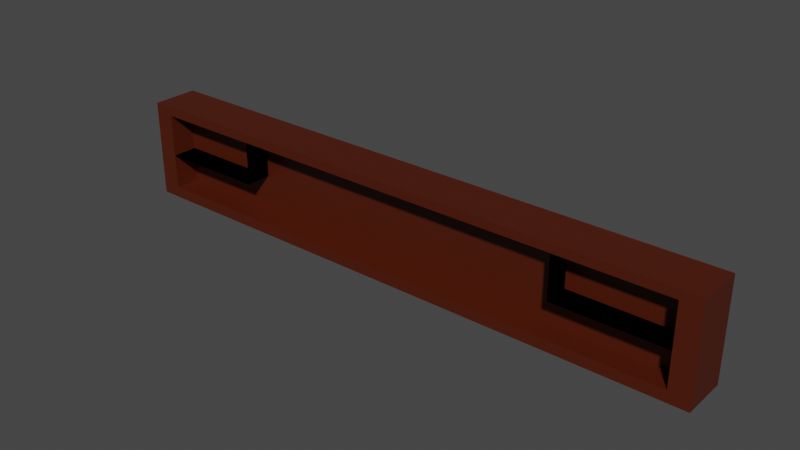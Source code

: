 # Source: desk.blend  (saved by Blender 4.0.36; exported with 4.5.12 LTS)
import bpy
from mathutils import Matrix  # noqa: F401  (used for matrix-valued properties, if any)

bpy.ops.wm.read_factory_settings(use_empty=True)
scene = bpy.context.scene
scene.name = 'Scene'

# ---- collections
col_collection = bpy.data.collections.new('Collection'); scene.collection.children.link(col_collection)

# ---- materials (node trees are filled in below, after node groups)
mat_wood = bpy.data.materials.new('Wood')
mat_wood.alpha_threshold = 0.0
mat_wood.use_transparent_shadow = False
mat_wood.roughness = 0.5
mat_wood.line_color = (0.0, 0.0, 0.0, 1.0)

# ---- material node trees
mat_wood.use_nodes = True; mat_wood.node_tree.nodes.clear()
_N = mat_wood.node_tree.nodes; _L = mat_wood.node_tree.links
n0 = _N.new('ShaderNodeOutputMaterial'); n0.name = 'Material Output'; n0.location = (300, 300)
n1 = _N.new('ShaderNodeBsdfPrincipled'); n1.name = 'Principled BSDF'; n1.location = (10, 300)
n1.distribution = 'GGX'
n1.subsurface_method = 'RANDOM_WALK_SKIN'
n1.inputs[0].default_value = (0.07531, 0.00893, 0.0, 1.0)
n1.inputs[3].default_value = 1.45
n1.inputs[27].default_value = (0.0, 0.0, 0.0, 1.0)
n1.inputs[28].default_value = 1.0
_L.new(n1.outputs[0], n0.inputs[0])
n0.is_active_output = True

# ---- world
world_world = bpy.data.worlds.new('World'); scene.world = world_world
world_world.use_nodes = True; world_world.node_tree.nodes.clear()
_N = world_world.node_tree.nodes; _L = world_world.node_tree.links
n0 = _N.new('ShaderNodeOutputWorld'); n0.name = 'World Output'; n0.location = (300, 300)
n1 = _N.new('ShaderNodeBackground'); n1.name = 'Background'; n1.location = (10, 300)
n1.inputs[0].default_value = (0.05088, 0.05088, 0.05088, 1.0)
_L.new(n1.outputs[0], n0.inputs[0])
n0.is_active_output = True
world_world.color = (0.05088, 0.05088, 0.05088)
world_world.use_sun_shadow = False
world_world.sun_shadow_jitter_overblur = 0.0

# ---- meshes
me_cube = bpy.data.meshes.new('Cube')
me_cube.from_pydata([(-2.371, 0.1071, -0.4368), (-2.371, 0.1071, -1.086), (-2.371, -0.5419, -0.4368), (-2.371, -0.5419, -1.086), (0.0, 0.1071, -0.4368), (0.0, -0.5419, -1.086), (0.0, 0.1071, -1.086), (-4.173, -0.5419, -1.086), (-4.173, -0.5419, -0.4368), (-4.173, 0.1071, -0.4368), (-4.173, 0.1071, -1.086), (-2.371, -0.5419, -0.4368), (-2.371, 0.1071, -0.4368), (-4.173, -0.5419, -0.4368), (-4.173, 0.1071, -0.4368), (0.0, -0.5419, 0.293), (-2.371, -0.5419, 0.293), (-2.371, 0.1071, 0.293), (0.0, 0.1071, 0.293), (-2.371, -0.5419, 0.293), (-2.371, 0.1071, 0.293), (-4.173, -0.5419, 0.293), (-4.173, 0.1071, 0.293), (-4.173, -0.5419, -0.4368), (-2.371, -0.5419, -0.4368), (-4.173, -0.5419, 0.293), (-2.371, -0.5419, 0.293), (-2.604, -0.5419, -1.086), (-2.862, -0.5419, -1.086), (-3.119, -0.5419, -1.086), (-3.377, -0.5419, -1.086), (-3.634, -0.5419, -1.086), (-3.891, -0.5419, -1.086), (-3.891, 0.1071, -1.086), (-3.634, 0.1071, -1.086), (-3.377, 0.1071, -1.086), (-3.119, 0.1071, -1.086), (-2.862, 0.1071, -1.086), (-2.604, 0.1071, -1.086), (-3.891, 0.1071, -0.4368), (-3.634, 0.1071, -0.4368), (-3.377, 0.1071, -0.4368), (-3.119, 0.1071, -0.4368), (-2.862, 0.1071, -0.4368), (-2.604, 0.1071, -0.4368), (-3.891, -0.5419, -0.4368), (-3.634, -0.5419, -0.4368), (-3.377, -0.5419, -0.4368), (-3.119, -0.5419, -0.4368), (-2.862, -0.5419, -0.4368), (-2.604, -0.5419, -0.4368), (-3.891, 0.1071, -0.4368), (-3.634, 0.1071, -0.4368), (-3.377, 0.1071, -0.4368), (-3.119, 0.1071, -0.4368), (-2.862, 0.1071, -0.4368), (-2.604, 0.1071, -0.4368), (-3.891, -0.5419, -0.4368), (-3.634, -0.5419, -0.4368), (-3.377, -0.5419, -0.4368), (-3.119, -0.5419, -0.4368), (-2.862, -0.5419, -0.4368), (-2.604, -0.5419, -0.4368), (-3.891, 0.1071, 0.293), (-3.634, 0.1071, 0.293), (-3.377, 0.1071, 0.293), (-3.119, 0.1071, 0.293), (-2.862, 0.1071, 0.293), (-2.604, 0.1071, 0.293), (-3.891, -0.5419, 0.293), (-3.634, -0.5419, 0.293), (-3.377, -0.5419, 0.293), (-3.119, -0.5419, 0.293), (-2.862, -0.5419, 0.293), (-2.604, -0.5419, 0.293), (-3.891, -0.5419, -0.4368), (-3.634, -0.5419, -0.4368), (-3.377, -0.5419, -0.4368), (-3.119, -0.5419, -0.4368), (-2.862, -0.5419, -0.4368), (-2.604, -0.5419, -0.4368), (-3.891, -0.5419, 0.293), (-3.634, -0.5419, 0.293), (-3.377, -0.5419, 0.293), (-3.119, -0.5419, 0.293), (-2.862, -0.5419, 0.293), (-2.604, -0.5419, 0.293), (-4.173, 0.1071, -0.2714), (-4.173, 0.1071, -0.1255), (-4.173, 0.1071, 0.02051), (-4.173, 0.1071, 0.1665), (-2.371, 0.1071, 0.1665), (-2.371, 0.1071, 0.02051), (-2.371, 0.1071, -0.1255), (-2.371, 0.1071, -0.2714), (-2.371, -0.5419, 0.1665), (-2.371, -0.5419, 0.02051), (-2.371, -0.5419, -0.1255), (-2.371, -0.5419, -0.2714), (-4.173, -0.5419, 0.1665), (-4.173, -0.5419, 0.02051), (-4.173, -0.5419, -0.1255), (-4.173, -0.5419, -0.2714), (-2.371, -0.5419, 0.1665), (-2.371, -0.5419, 0.02051), (-2.371, -0.5419, -0.1255), (-2.371, -0.5419, -0.2714), (-4.173, -0.5419, 0.1665), (-4.173, -0.5419, 0.02051), (-4.173, -0.5419, -0.1255), (-4.173, -0.5419, -0.2714), (-3.891, -0.5419, -0.2714), (-3.891, -0.5419, -0.1255), (-3.891, -0.5419, 0.02051), (-3.891, -0.5419, 0.1665), (0.0, -0.1783, -0.6708), (0.0, -0.1783, -0.541), (-2.371, -0.1783, -0.6708), (-3.634, -0.5419, 0.1665), (-2.371, -0.1783, -0.8006), (-2.371, -0.1783, -0.9304), (-2.862, -0.1783, -0.4368), (-3.377, -0.5419, 0.1665), (-3.119, -0.1783, -0.4368), (-3.377, -0.1783, -0.4368), (-3.634, -0.1783, -0.4368), (-3.119, -0.5419, 0.1665), (-3.891, -0.1783, -0.4368), (-2.371, -0.1783, -0.27), (-2.604, -0.1783, -0.4368), (-2.862, -0.5419, 0.1665), (-2.371, -0.1783, -0.541), (-2.371, -0.1783, -0.4368), (0.0, -0.1783, -0.4368), (-2.604, -0.5419, 0.1665), (-2.604, 0.1071, -0.2714), (-2.604, 0.1071, -0.1255), (-2.604, 0.1071, 0.02051), (-2.604, 0.1071, 0.1665), (-2.862, 0.1071, -0.2714), (-2.862, 0.1071, -0.1255), (-2.862, 0.1071, 0.02051), (-2.862, 0.1071, 0.1665), (-3.119, 0.1071, -0.2714), (-3.119, 0.1071, -0.1255), (-3.119, 0.1071, 0.02051), (-3.119, 0.1071, 0.1665), (-3.377, 0.1071, -0.2714), (-3.377, 0.1071, -0.1255), (-3.377, 0.1071, 0.02051), (-3.377, 0.1071, 0.1665), (-3.634, 0.1071, -0.2714), (-3.634, 0.1071, -0.1255), (-3.634, 0.1071, 0.02051), (-3.634, 0.1071, 0.1665), (-3.891, 0.1071, -0.2714), (-3.891, 0.1071, -0.1255), (-3.891, 0.1071, 0.02051), (-3.891, 0.1071, 0.1665), (-2.371, -0.5419, -0.9304), (-2.371, 0.1071, -0.541), (-2.371, 0.1071, -0.6708), (-2.371, 0.1071, -0.8006), (-2.371, 0.1071, -0.9304), (0.0, 0.1071, -0.541), (0.0, 0.1071, -0.6708), (0.0, 0.1071, -0.8006), (0.0, 0.1071, -0.9304), (0.0, -0.5419, -0.9304), (-4.173, -0.5419, -0.9304), (-4.173, -0.5419, -0.8006), (-4.173, -0.5419, -0.6708), (-4.173, -0.5419, -0.541), (-4.173, 0.1071, -0.541), (-4.173, 0.1071, -0.6708), (-4.173, 0.1071, -0.8006), (-4.173, 0.1071, -0.9304), (-2.604, -0.5419, -0.9304), (-2.862, -0.5419, -0.9304), (-3.119, -0.5419, -0.9304), (-3.377, -0.5419, -0.9304), (-3.634, -0.5419, -0.9304), (-3.891, -0.5419, -0.541), (-3.891, -0.5419, -0.6708), (-3.891, -0.5419, -0.8006), (-3.891, -0.5419, -0.9304), (-2.604, 0.1071, -0.9304), (-2.604, 0.1071, -0.8006), (-2.604, 0.1071, -0.6708), (-2.604, 0.1071, -0.541), (-2.862, 0.1071, -0.9304), (-2.862, 0.1071, -0.8006), (-2.862, 0.1071, -0.6708), (-2.862, 0.1071, -0.541), (-3.119, 0.1071, -0.9304), (-3.119, 0.1071, -0.8006), (-3.119, 0.1071, -0.6708), (-3.119, 0.1071, -0.541), (-3.377, 0.1071, -0.9304), (-3.377, 0.1071, -0.8006), (-3.377, 0.1071, -0.6708), (-3.377, 0.1071, -0.541), (-3.634, 0.1071, -0.9304), (-3.634, 0.1071, -0.8006), (-3.634, 0.1071, -0.6708), (-3.634, 0.1071, -0.541), (-3.891, 0.1071, -0.9304), (-3.891, 0.1071, -0.8006), (-3.891, 0.1071, -0.6708), (-3.891, 0.1071, -0.541), (-2.371, 0.1071, -0.27), (-2.371, 0.1071, -0.124), (-2.371, 0.1071, 0.02193), (-2.371, 0.1071, 0.1679), (0.0, -0.5419, 0.1679), (-2.371, -0.5419, 0.1679), (-2.371, -0.5419, 0.02193), (-2.371, -0.5419, -0.124), (-2.371, -0.5419, -0.27), (0.0, 0.1071, 0.1679), (0.0, 0.1071, 0.02193), (0.0, 0.1071, -0.124), (0.0, 0.1071, -0.27), (-2.604, -0.5419, -0.4368), (-2.371, -0.5419, -0.4368), (-2.371, -0.5419, -0.2714), (-3.891, -0.5419, -0.4368), (-3.634, -0.5419, -0.4368), (-3.377, -0.5419, -0.4368), (-3.119, -0.5419, -0.4368), (-2.862, -0.5419, -0.4368), (-2.371, -0.5419, 0.1665), (-2.371, -0.5419, 0.02051), (-2.371, -0.5419, -0.1255), (-3.891, -0.5419, -0.2714), (-3.891, -0.5419, -0.1255), (-3.891, -0.5419, 0.02051), (-3.891, -0.5419, 0.1665), (-3.634, -0.5419, 0.1665), (-3.377, -0.5419, 0.1665), (-3.119, -0.5419, 0.1665), (-2.862, -0.5419, 0.1665), (-2.604, -0.5419, 0.1665), (0.0, -0.1783, -0.8006), (0.0, -0.1783, -0.9304), (-2.604, -0.1783, -0.541), (-2.604, -0.1783, -0.6708), (-2.604, -0.1783, -0.8006), (-2.604, -0.1783, -0.9304), (-2.862, -0.1783, -0.541), (-2.862, -0.1783, -0.6708), (-2.862, -0.1783, -0.8006), (-2.862, -0.1783, -0.9304), (-3.119, -0.1783, -0.541), (-3.119, -0.1783, -0.6708), (-3.119, -0.1783, -0.8006), (-3.119, -0.1783, -0.9304), (-3.377, -0.1783, -0.541), (-3.377, -0.1783, -0.6708), (-3.377, -0.1783, -0.8006), (-3.377, -0.1783, -0.9304), (-3.634, -0.1783, -0.541), (-3.634, -0.1783, -0.6708), (-3.634, -0.1783, -0.8006), (-3.634, -0.1783, -0.9304), (-3.891, -0.1783, -0.541), (-3.891, -0.1783, -0.6708), (-3.891, -0.1783, -0.8006), (-3.891, -0.1783, -0.9304), (0.0, -0.1783, -0.27), (0.0, -0.1783, -0.124), (0.0, -0.1783, 0.02193), (0.0, -0.1783, 0.1679), (-2.371, -0.1783, 0.1679), (-2.371, -0.1783, 0.02193), (-2.371, -0.1783, -0.124), (-2.604, -0.1783, -0.4368), (-2.371, -0.1783, -0.4368), (-2.371, -0.1783, -0.2714), (-3.891, -0.1783, -0.4368), (-3.634, -0.1783, -0.4368), (-3.377, -0.1783, -0.4368), (-3.119, -0.1783, -0.4368), (-2.862, -0.1783, -0.4368), (-2.371, -0.1783, 0.1665), (-2.371, -0.1783, 0.02051), (-2.371, -0.1783, -0.1255), (-3.891, -0.1783, -0.2714), (-3.891, -0.1783, -0.1255), (-3.891, -0.1783, 0.02051), (-3.891, -0.1783, 0.1665), (-3.634, -0.1783, -0.2714), (-3.634, -0.1783, -0.1255), (-3.634, -0.1783, 0.02051), (-3.634, -0.1783, 0.1665), (-3.377, -0.1783, -0.2714), (-3.377, -0.1783, -0.1255), (-3.377, -0.1783, 0.02051), (-3.377, -0.1783, 0.1665), (-3.119, -0.1783, -0.2714), (-3.119, -0.1783, -0.1255), (-3.119, -0.1783, 0.02051), (-3.119, -0.1783, 0.1665), (-2.862, -0.1783, -0.2714), (-2.862, -0.1783, -0.1255), (-2.862, -0.1783, 0.02051), (-2.862, -0.1783, 0.1665), (-2.604, -0.1783, -0.2714), (-2.604, -0.1783, -0.1255), (-2.604, -0.1783, 0.02051), (-2.604, -0.1783, 0.1665)], [], [(33, 32, 7, 10), (215, 214, 15, 16), (160, 0, 4, 164), (1, 6, 5, 3), (172, 8, 9, 173), (206, 33, 10, 176), (39, 9, 14, 51), (182, 45, 8, 172), (158, 90, 22, 63), (9, 8, 13, 14), (50, 2, 11, 62), (2, 0, 12, 11), (18, 17, 16, 15), (69, 63, 22, 21), (95, 91, 20, 19), (95, 19, 26, 103), (90, 99, 21, 22), (219, 213, 17, 18), (213, 215, 16, 17), (134, 103, 26, 86), (62, 11, 24, 80), (102, 13, 23, 110), (69, 21, 25, 81), (19, 74, 86, 26), (74, 73, 85, 86), (73, 72, 84, 85), (72, 71, 83, 84), (71, 70, 82, 83), (70, 69, 81, 82), (13, 57, 75, 23), (57, 58, 76, 75), (58, 59, 77, 76), (59, 60, 78, 77), (60, 61, 79, 78), (61, 62, 80, 79), (107, 114, 81, 25), (114, 118, 82, 81), (118, 122, 83, 82), (122, 126, 84, 83), (126, 130, 85, 84), (130, 134, 86, 85), (19, 20, 68, 74), (74, 68, 67, 73), (73, 67, 66, 72), (72, 66, 65, 71), (71, 65, 64, 70), (70, 64, 63, 69), (8, 45, 57, 13), (45, 46, 58, 57), (46, 47, 59, 58), (47, 48, 60, 59), (48, 49, 61, 60), (49, 50, 62, 61), (91, 138, 68, 20), (138, 142, 67, 68), (142, 146, 66, 67), (146, 150, 65, 66), (150, 154, 64, 65), (154, 158, 63, 64), (0, 44, 56, 12), (44, 43, 55, 56), (43, 42, 54, 55), (42, 41, 53, 54), (41, 40, 52, 53), (40, 39, 51, 52), (163, 1, 38, 186), (186, 38, 37, 190), (190, 37, 36, 194), (194, 36, 35, 198), (198, 35, 34, 202), (202, 34, 33, 206), (1, 3, 27, 38), (38, 27, 28, 37), (37, 28, 29, 36), (36, 29, 30, 35), (35, 30, 31, 34), (34, 31, 32, 33), (52, 51, 155, 151), (151, 155, 156, 152), (152, 156, 157, 153), (153, 157, 158, 154), (53, 52, 151, 147), (147, 151, 152, 148), (148, 152, 153, 149), (149, 153, 154, 150), (54, 53, 147, 143), (143, 147, 148, 144), (144, 148, 149, 145), (145, 149, 150, 146), (55, 54, 143, 139), (139, 143, 144, 140), (140, 144, 145, 141), (141, 145, 146, 142), (56, 55, 139, 135), (135, 139, 140, 136), (136, 140, 141, 137), (137, 141, 142, 138), (12, 56, 135, 94), (94, 135, 136, 93), (93, 136, 137, 92), (92, 137, 138, 91), (249, 121, 123, 253), (245, 129, 121, 249), (131, 132, 129, 245), (116, 133, 132, 131), (122, 118, 238, 239), (24, 106, 225, 224), (79, 80, 223, 230), (130, 126, 240, 241), (78, 79, 230, 229), (80, 24, 224, 223), (77, 78, 229, 228), (114, 113, 236, 237), (106, 105, 233, 225), (76, 77, 228, 227), (118, 114, 237, 238), (113, 112, 235, 236), (126, 122, 239, 240), (105, 104, 232, 233), (75, 76, 227, 226), (112, 111, 234, 235), (23, 75, 111, 110), (110, 111, 112, 109), (109, 112, 113, 108), (108, 113, 114, 107), (21, 99, 107, 25), (99, 100, 108, 107), (100, 101, 109, 108), (101, 102, 110, 109), (134, 130, 241, 242), (104, 103, 231, 232), (111, 75, 226, 234), (103, 134, 242, 231), (14, 13, 102, 87), (87, 102, 101, 88), (88, 101, 100, 89), (89, 100, 99, 90), (11, 98, 106, 24), (98, 97, 105, 106), (97, 96, 104, 105), (96, 95, 103, 104), (11, 12, 94, 98), (98, 94, 93, 97), (97, 93, 92, 96), (96, 92, 91, 95), (51, 14, 87, 155), (155, 87, 88, 156), (156, 88, 89, 157), (157, 89, 90, 158), (40, 205, 209, 39), (205, 204, 208, 209), (204, 203, 207, 208), (203, 202, 206, 207), (41, 201, 205, 40), (201, 200, 204, 205), (200, 199, 203, 204), (199, 198, 202, 203), (42, 197, 201, 41), (197, 196, 200, 201), (196, 195, 199, 200), (195, 194, 198, 199), (43, 193, 197, 42), (193, 192, 196, 197), (192, 191, 195, 196), (191, 190, 194, 195), (44, 189, 193, 43), (189, 188, 192, 193), (188, 187, 191, 192), (187, 186, 190, 191), (0, 160, 189, 44), (160, 161, 188, 189), (161, 162, 187, 188), (162, 163, 186, 187), (31, 181, 185, 32), (30, 180, 181, 31), (29, 179, 180, 30), (167, 166, 165, 164, 4, 222, 221, 220, 219, 18, 15, 214, 272, 271, 270, 269, 133, 116, 115, 243, 244, 168, 5, 6), (226, 227, 280, 279), (177, 159, 120, 248), (28, 178, 179, 29), (224, 225, 278, 277), (241, 240, 302, 306), (223, 224, 277, 276), (27, 177, 178, 28), (184, 185, 268, 267), (237, 236, 289, 290), (238, 237, 290, 294), (3, 159, 177, 27), (181, 180, 260, 264), (214, 215, 273, 272), (183, 184, 267, 266), (32, 185, 169, 7), (185, 184, 170, 169), (184, 183, 171, 170), (183, 182, 172, 171), (39, 209, 173, 9), (209, 208, 174, 173), (208, 207, 175, 174), (207, 206, 176, 175), (7, 169, 176, 10), (169, 170, 175, 176), (170, 171, 174, 175), (171, 172, 173, 174), (1, 163, 167, 6), (163, 162, 166, 167), (162, 161, 165, 166), (161, 160, 164, 165), (5, 168, 159, 3), (236, 235, 288, 289), (218, 2, 132, 128), (182, 183, 266, 265), (0, 2, 218, 210), (210, 218, 217, 211), (211, 217, 216, 212), (212, 216, 215, 213), (4, 0, 210, 222), (222, 210, 211, 221), (221, 211, 212, 220), (220, 212, 213, 219), (178, 177, 248, 252), (235, 234, 287, 288), (242, 241, 306, 310), (45, 182, 265, 127), (234, 226, 279, 287), (217, 218, 128, 275), (225, 233, 286, 278), (216, 217, 275, 274), (239, 238, 294, 298), (185, 181, 264, 268), (159, 168, 244, 120), (233, 232, 285, 286), (215, 216, 274, 273), (179, 178, 252, 256), (232, 231, 284, 285), (50, 49, 121, 129), (230, 223, 276, 283), (49, 48, 123, 121), (2, 50, 129, 132), (229, 230, 283, 282), (240, 239, 298, 302), (48, 47, 124, 123), (228, 229, 282, 281), (47, 46, 125, 124), (231, 242, 310, 284), (180, 179, 256, 260), (227, 228, 281, 280), (46, 45, 127, 125), (253, 123, 124, 257), (257, 124, 125, 261), (261, 125, 127, 265), (264, 263, 267, 268), (263, 262, 266, 267), (262, 261, 265, 266), (260, 259, 263, 264), (259, 258, 262, 263), (258, 257, 261, 262), (256, 255, 259, 260), (255, 254, 258, 259), (254, 253, 257, 258), (252, 251, 255, 256), (251, 250, 254, 255), (250, 249, 253, 254), (248, 247, 251, 252), (247, 246, 250, 251), (246, 245, 249, 250), (120, 119, 247, 248), (119, 117, 246, 247), (117, 131, 245, 246), (244, 243, 119, 120), (243, 115, 117, 119), (115, 116, 131, 117), (132, 133, 269, 128), (128, 269, 270, 275), (275, 270, 271, 274), (274, 271, 272, 273), (283, 276, 307, 303), (303, 307, 308, 304), (304, 308, 309, 305), (305, 309, 310, 306), (282, 283, 303, 299), (299, 303, 304, 300), (300, 304, 305, 301), (301, 305, 306, 302), (281, 282, 299, 295), (295, 299, 300, 296), (296, 300, 301, 297), (297, 301, 302, 298), (280, 281, 295, 291), (291, 295, 296, 292), (292, 296, 297, 293), (293, 297, 298, 294), (279, 280, 291, 287), (287, 291, 292, 288), (288, 292, 293, 289), (289, 293, 294, 290), (276, 277, 278, 307), (307, 278, 286, 308), (308, 286, 285, 309), (309, 285, 284, 310)])
_uv = me_cube.uv_layers.new(name='UVMap')
_uv.uv.foreach_set('vector', [0.375, 0.5, 0.375, 0.75, 0.375, 0.75, 0.375, 0.5, 0.625, 0.5, 0.625, 0.375, 0.625, 0.375, 0.625, 0.5, 0.5849, 0.75, 0.625, 0.75, 0.625, 0.875, 0.5849, 0.875, 0.375, 0.5, 0.5, 0.5, 0.5, 0.75, 0.375, 0.75, 0.5849, 0.0, 0.625, 0.0, 0.625, 0.25, 0.5849, 0.25, 0.4349, 0.75, 0.375, 0.75, 0.375, 0.75, 0.4349, 0.75, 0.625, 0.75, 0.625, 0.75, 0.625, 0.75, 0.625, 0.75, 0.5849, 0.5, 0.625, 0.5, 0.625, 0.5, 0.5849, 0.5, 0.625, 0.75, 0.625, 0.75, 0.625, 0.75, 0.625, 0.75, 0.625, 0.25, 0.625, 0.0, 0.625, 0.0, 0.625, 0.25, 0.625, 0.5, 0.625, 0.5, 0.625, 0.5, 0.625, 0.5, 0.875, 0.75, 0.875, 0.5, 0.875, 0.5, 0.875, 0.75, 0.75, 0.5, 0.875, 0.5, 0.875, 0.75, 0.75, 0.75, 0.875, 0.75, 0.875, 0.5, 0.875, 0.5, 0.875, 0.75, 0.875, 0.75, 0.875, 0.5, 0.875, 0.5, 0.875, 0.75, 0.875, 0.75, 0.875, 0.75, 0.875, 0.75, 0.875, 0.75, 0.625, 0.25, 0.625, 0.0, 0.625, 0.0, 0.625, 0.25, 0.625, 0.875, 0.625, 0.75, 0.625, 0.75, 0.625, 0.875, 0.875, 0.5, 0.875, 0.75, 0.875, 0.75, 0.875, 0.5, 0.625, 0.5, 0.625, 0.5, 0.625, 0.5, 0.625, 0.5, 0.625, 0.5, 0.625, 0.5, 0.625, 0.5, 0.625, 0.5, 0.625, 0.0, 0.625, 0.0, 0.625, 0.0, 0.625, 0.0, 0.875, 0.75, 0.875, 0.75, 0.875, 0.75, 0.875, 0.75, 0.875, 0.75, 0.875, 0.75, 0.875, 0.75, 0.875, 0.75, 0.875, 0.75, 0.875, 0.75, 0.875, 0.75, 0.875, 0.75, 0.875, 0.75, 0.875, 0.75, 0.875, 0.75, 0.875, 0.75, 0.875, 0.75, 0.875, 0.75, 0.875, 0.75, 0.875, 0.75, 0.875, 0.75, 0.875, 0.75, 0.875, 0.75, 0.875, 0.75, 0.875, 0.75, 0.875, 0.75, 0.875, 0.75, 0.875, 0.75, 0.625, 0.5, 0.625, 0.5, 0.625, 0.5, 0.625, 0.5, 0.625, 0.5, 0.625, 0.5, 0.625, 0.5, 0.625, 0.5, 0.625, 0.5, 0.625, 0.5, 0.625, 0.5, 0.625, 0.5, 0.625, 0.5, 0.625, 0.5, 0.625, 0.5, 0.625, 0.5, 0.625, 0.5, 0.625, 0.5, 0.625, 0.5, 0.625, 0.5, 0.625, 0.5, 0.625, 0.5, 0.625, 0.5, 0.625, 0.5, 0.625, 0.5, 0.625, 0.5, 0.625, 0.5, 0.625, 0.5, 0.625, 0.5, 0.625, 0.5, 0.625, 0.5, 0.625, 0.5, 0.625, 0.5, 0.625, 0.5, 0.625, 0.5, 0.625, 0.5, 0.625, 0.5, 0.625, 0.5, 0.625, 0.5, 0.625, 0.5, 0.625, 0.5, 0.625, 0.5, 0.625, 0.5, 0.625, 0.5, 0.625, 0.5, 0.625, 0.5, 0.625, 0.5, 0.625, 0.5, 0.875, 0.75, 0.875, 0.5, 0.875, 0.5, 0.875, 0.75, 0.875, 0.75, 0.875, 0.5, 0.875, 0.5, 0.875, 0.75, 0.875, 0.75, 0.875, 0.5, 0.875, 0.5, 0.875, 0.75, 0.875, 0.75, 0.875, 0.5, 0.875, 0.5, 0.875, 0.75, 0.875, 0.75, 0.875, 0.5, 0.875, 0.5, 0.875, 0.75, 0.875, 0.75, 0.875, 0.5, 0.875, 0.5, 0.875, 0.75, 0.625, 0.5, 0.625, 0.5, 0.625, 0.5, 0.625, 0.5, 0.625, 0.5, 0.625, 0.5, 0.625, 0.5, 0.625, 0.5, 0.625, 0.5, 0.625, 0.5, 0.625, 0.5, 0.625, 0.5, 0.625, 0.5, 0.625, 0.5, 0.625, 0.5, 0.625, 0.5, 0.625, 0.5, 0.625, 0.5, 0.625, 0.5, 0.625, 0.5, 0.625, 0.5, 0.625, 0.5, 0.625, 0.5, 0.625, 0.5, 0.625, 0.75, 0.625, 0.75, 0.625, 0.75, 0.625, 0.75, 0.625, 0.75, 0.625, 0.75, 0.625, 0.75, 0.625, 0.75, 0.625, 0.75, 0.625, 0.75, 0.625, 0.75, 0.625, 0.75, 0.625, 0.75, 0.625, 0.75, 0.625, 0.75, 0.625, 0.75, 0.625, 0.75, 0.625, 0.75, 0.625, 0.75, 0.625, 0.75, 0.625, 0.75, 0.625, 0.75, 0.625, 0.75, 0.625, 0.75, 0.625, 0.75, 0.625, 0.75, 0.625, 0.75, 0.625, 0.75, 0.625, 0.75, 0.625, 0.75, 0.625, 0.75, 0.625, 0.75, 0.625, 0.75, 0.625, 0.75, 0.625, 0.75, 0.625, 0.75, 0.625, 0.75, 0.625, 0.75, 0.625, 0.75, 0.625, 0.75, 0.625, 0.75, 0.625, 0.75, 0.625, 0.75, 0.625, 0.75, 0.625, 0.75, 0.625, 0.75, 0.625, 0.75, 0.625, 0.75, 0.4349, 0.75, 0.375, 0.75, 0.375, 0.75, 0.4349, 0.75, 0.4349, 0.75, 0.375, 0.75, 0.375, 0.75, 0.4349, 0.75, 0.4349, 0.75, 0.375, 0.75, 0.375, 0.75, 0.4349, 0.75, 0.4349, 0.75, 0.375, 0.75, 0.375, 0.75, 0.4349, 0.75, 0.4349, 0.75, 0.375, 0.75, 0.375, 0.75, 0.4349, 0.75, 0.4349, 0.75, 0.375, 0.75, 0.375, 0.75, 0.4349, 0.75, 0.375, 0.5, 0.375, 0.75, 0.375, 0.75, 0.375, 0.5, 0.375, 0.5, 0.375, 0.75, 0.375, 0.75, 0.375, 0.5, 0.375, 0.5, 0.375, 0.75, 0.375, 0.75, 0.375, 0.5, 0.375, 0.5, 0.375, 0.75, 0.375, 0.75, 0.375, 0.5, 0.375, 0.5, 0.375, 0.75, 0.375, 0.75, 0.375, 0.5, 0.375, 0.5, 0.375, 0.75, 0.375, 0.75, 0.375, 0.5, 0.625, 0.75, 0.625, 0.75, 0.625, 0.75, 0.625, 0.75, 0.625, 0.75, 0.625, 0.75, 0.625, 0.75, 0.625, 0.75, 0.625, 0.75, 0.625, 0.75, 0.625, 0.75, 0.625, 0.75, 0.625, 0.75, 0.625, 0.75, 0.625, 0.75, 0.625, 0.75, 0.625, 0.75, 0.625, 0.75, 0.625, 0.75, 0.625, 0.75, 0.625, 0.75, 0.625, 0.75, 0.625, 0.75, 0.625, 0.75, 0.625, 0.75, 0.625, 0.75, 0.625, 0.75, 0.625, 0.75, 0.625, 0.75, 0.625, 0.75, 0.625, 0.75, 0.625, 0.75, 0.625, 0.75, 0.625, 0.75, 0.625, 0.75, 0.625, 0.75, 0.625, 0.75, 0.625, 0.75, 0.625, 0.75, 0.625, 0.75, 0.625, 0.75, 0.625, 0.75, 0.625, 0.75, 0.625, 0.75, 0.625, 0.75, 0.625, 0.75, 0.625, 0.75, 0.625, 0.75, 0.625, 0.75, 0.625, 0.75, 0.625, 0.75, 0.625, 0.75, 0.625, 0.75, 0.625, 0.75, 0.625, 0.75, 0.625, 0.75, 0.625, 0.75, 0.625, 0.75, 0.625, 0.75, 0.625, 0.75, 0.625, 0.75, 0.625, 0.75, 0.625, 0.75, 0.625, 0.75, 0.625, 0.75, 0.625, 0.75, 0.625, 0.75, 0.625, 0.75, 0.625, 0.75, 0.625, 0.75, 0.625, 0.75, 0.625, 0.75, 0.625, 0.75, 0.625, 0.75, 0.625, 0.75, 0.625, 0.75, 0.625, 0.75, 0.625, 0.75, 0.625, 0.75, 0.625, 0.75, 0.625, 0.75, 0.625, 0.75, 0.625, 0.75, 0.625, 0.75, 0.625, 0.75, 0.625, 0.75, 0.625, 0.75, 0.625, 0.75, 0.625, 0.75, 0.625, 0.75, 0.625, 0.75, 0.625, 0.75, 0.625, 0.75, 0.625, 0.75, 0.625, 0.75, 0.625, 0.75, 0.5849, 0.5, 0.625, 0.5, 0.625, 0.5, 0.5849, 0.5, 0.5849, 0.5, 0.625, 0.5, 0.625, 0.5, 0.5849, 0.5, 0.5849, 0.5, 0.625, 0.5, 0.625, 0.5, 0.5849, 0.5, 0.5849, 0.375, 0.625, 0.375, 0.625, 0.5, 0.5849, 0.5, 0.625, 0.5, 0.625, 0.5, 0.625, 0.5, 0.625, 0.5, 0.875, 0.75, 0.875, 0.75, 0.875, 0.75, 0.875, 0.75, 0.625, 0.5, 0.625, 0.5, 0.625, 0.5, 0.625, 0.5, 0.625, 0.5, 0.625, 0.5, 0.625, 0.5, 0.625, 0.5, 0.625, 0.5, 0.625, 0.5, 0.625, 0.5, 0.625, 0.5, 0.625, 0.5, 0.625, 0.5, 0.625, 0.5, 0.625, 0.5, 0.625, 0.5, 0.625, 0.5, 0.625, 0.5, 0.625, 0.5, 0.625, 0.5, 0.625, 0.5, 0.625, 0.5, 0.625, 0.5, 0.875, 0.75, 0.875, 0.75, 0.875, 0.75, 0.875, 0.75, 0.625, 0.5, 0.625, 0.5, 0.625, 0.5, 0.625, 0.5, 0.625, 0.5, 0.625, 0.5, 0.625, 0.5, 0.625, 0.5, 0.625, 0.5, 0.625, 0.5, 0.625, 0.5, 0.625, 0.5, 0.625, 0.5, 0.625, 0.5, 0.625, 0.5, 0.625, 0.5, 0.875, 0.75, 0.875, 0.75, 0.875, 0.75, 0.875, 0.75, 0.625, 0.5, 0.625, 0.5, 0.625, 0.5, 0.625, 0.5, 0.625, 0.5, 0.625, 0.5, 0.625, 0.5, 0.625, 0.5, 0.625, 0.5, 0.625, 0.5, 0.625, 0.5, 0.625, 0.5, 0.625, 0.5, 0.625, 0.5, 0.625, 0.5, 0.625, 0.5, 0.625, 0.5, 0.625, 0.5, 0.625, 0.5, 0.625, 0.5, 0.625, 0.5, 0.625, 0.5, 0.625, 0.5, 0.625, 0.5, 0.625, 0.0, 0.625, 0.0, 0.625, 0.0, 0.625, 0.0, 0.625, 0.0, 0.625, 0.0, 0.625, 0.0, 0.625, 0.0, 0.625, 0.0, 0.625, 0.0, 0.625, 0.0, 0.625, 0.0, 0.625, 0.0, 0.625, 0.0, 0.625, 0.0, 0.625, 0.0, 0.625, 0.5, 0.625, 0.5, 0.625, 0.5, 0.625, 0.5, 0.875, 0.75, 0.875, 0.75, 0.875, 0.75, 0.875, 0.75, 0.625, 0.5, 0.625, 0.5, 0.625, 0.5, 0.625, 0.5, 0.625, 0.5, 0.625, 0.5, 0.625, 0.5, 0.625, 0.5, 0.625, 0.25, 0.625, 0.0, 0.625, 0.0, 0.625, 0.25, 0.625, 0.25, 0.625, 0.0, 0.625, 0.0, 0.625, 0.25, 0.625, 0.25, 0.625, 0.0, 0.625, 0.0, 0.625, 0.25, 0.625, 0.25, 0.625, 0.0, 0.625, 0.0, 0.625, 0.25, 0.875, 0.75, 0.875, 0.75, 0.875, 0.75, 0.875, 0.75, 0.875, 0.75, 0.875, 0.75, 0.875, 0.75, 0.875, 0.75, 0.875, 0.75, 0.875, 0.75, 0.875, 0.75, 0.875, 0.75, 0.875, 0.75, 0.875, 0.75, 0.875, 0.75, 0.875, 0.75, 0.875, 0.75, 0.875, 0.5, 0.875, 0.5, 0.875, 0.75, 0.875, 0.75, 0.875, 0.5, 0.875, 0.5, 0.875, 0.75, 0.875, 0.75, 0.875, 0.5, 0.875, 0.5, 0.875, 0.75, 0.875, 0.75, 0.875, 0.5, 0.875, 0.5, 0.875, 0.75, 0.625, 0.75, 0.625, 0.75, 0.625, 0.75, 0.625, 0.75, 0.625, 0.75, 0.625, 0.75, 0.625, 0.75, 0.625, 0.75, 0.625, 0.75, 0.625, 0.75, 0.625, 0.75, 0.625, 0.75, 0.625, 0.75, 0.625, 0.75, 0.625, 0.75, 0.625, 0.75, 0.625, 0.75, 0.5849, 0.75, 0.5849, 0.75, 0.625, 0.75, 0.5849, 0.75, 0.5349, 0.75, 0.5349, 0.75, 0.5849, 0.75, 0.5349, 0.75, 0.4849, 0.75, 0.4849, 0.75, 0.5349, 0.75, 0.4849, 0.75, 0.4349, 0.75, 0.4349, 0.75, 0.4849, 0.75, 0.625, 0.75, 0.5849, 0.75, 0.5849, 0.75, 0.625, 0.75, 0.5849, 0.75, 0.5349, 0.75, 0.5349, 0.75, 0.5849, 0.75, 0.5349, 0.75, 0.4849, 0.75, 0.4849, 0.75, 0.5349, 0.75, 0.4849, 0.75, 0.4349, 0.75, 0.4349, 0.75, 0.4849, 0.75, 0.625, 0.75, 0.5849, 0.75, 0.5849, 0.75, 0.625, 0.75, 0.5849, 0.75, 0.5349, 0.75, 0.5349, 0.75, 0.5849, 0.75, 0.5349, 0.75, 0.4849, 0.75, 0.4849, 0.75, 0.5349, 0.75, 0.4849, 0.75, 0.4349, 0.75, 0.4349, 0.75, 0.4849, 0.75, 0.625, 0.75, 0.5849, 0.75, 0.5849, 0.75, 0.625, 0.75, 0.5849, 0.75, 0.5349, 0.75, 0.5349, 0.75, 0.5849, 0.75, 0.5349, 0.75, 0.4849, 0.75, 0.4849, 0.75, 0.5349, 0.75, 0.4849, 0.75, 0.4349, 0.75, 0.4349, 0.75, 0.4849, 0.75, 0.625, 0.75, 0.5849, 0.75, 0.5849, 0.75, 0.625, 0.75, 0.5849, 0.75, 0.5349, 0.75, 0.5349, 0.75, 0.5849, 0.75, 0.5349, 0.75, 0.4849, 0.75, 0.4849, 0.75, 0.5349, 0.75, 0.4849, 0.75, 0.4349, 0.75, 0.4349, 0.75, 0.4849, 0.75, 0.625, 0.75, 0.5849, 0.75, 0.5849, 0.75, 0.625, 0.75, 0.5849, 0.75, 0.5349, 0.75, 0.5349, 0.75, 0.5849, 0.75, 0.5349, 0.75, 0.4849, 0.75, 0.4849, 0.75, 0.5349, 0.75, 0.4849, 0.75, 0.4349, 0.75, 0.4349, 0.75, 0.4849, 0.75, 0.375, 0.5, 0.4349, 0.5, 0.4349, 0.5, 0.375, 0.5, 0.375, 0.5, 0.4349, 0.5, 0.4349, 0.5, 0.375, 0.5, 0.375, 0.5, 0.4349, 0.5, 0.4349, 0.5, 0.375, 0.5, 0.4349, 0.875, 0.4849, 0.875, 0.5349, 0.875, 0.5849, 0.875, 0.625, 0.875, 0.625, 0.875, 0.625, 0.875, 0.625, 0.875, 0.625, 0.875, 0.625, 0.875, 0.75, 0.75, 0.625, 0.375, 0.625, 0.375, 0.625, 0.375, 0.625, 0.375, 0.625, 0.375, 0.625, 0.375, 0.5849, 0.375, 0.5349, 0.375, 0.4849, 0.375, 0.4349, 0.375, 0.4349, 0.375, 0.375, 0.375, 0.5, 0.5, 0.625, 0.5, 0.625, 0.5, 0.625, 0.5, 0.625, 0.5, 0.4349, 0.5, 0.4349, 0.5, 0.4349, 0.5, 0.4349, 0.5, 0.375, 0.5, 0.4349, 0.5, 0.4349, 0.5, 0.375, 0.5, 0.875, 0.75, 0.875, 0.75, 0.875, 0.75, 0.875, 0.75, 0.625, 0.5, 0.625, 0.5, 0.625, 0.5, 0.625, 0.5, 0.625, 0.5, 0.625, 0.5, 0.625, 0.5, 0.625, 0.5, 0.375, 0.5, 0.4349, 0.5, 0.4349, 0.5, 0.375, 0.5, 0.4849, 0.5, 0.4349, 0.5, 0.4349, 0.5, 0.4849, 0.5, 0.625, 0.5, 0.625, 0.5, 0.625, 0.5, 0.625, 0.5, 0.625, 0.5, 0.625, 0.5, 0.625, 0.5, 0.625, 0.5, 0.375, 0.5, 0.4349, 0.5, 0.4349, 0.5, 0.375, 0.5, 0.4349, 0.5, 0.4349, 0.5, 0.4349, 0.5, 0.4349, 0.5, 0.625, 0.375, 0.625, 0.5, 0.625, 0.5, 0.625, 0.375, 0.5349, 0.5, 0.4849, 0.5, 0.4849, 0.5, 0.5349, 0.5, 0.375, 0.5, 0.4349, 0.5, 0.4349, 0.5, 0.375, 0.5, 0.4349, 0.5, 0.4849, 0.5, 0.4849, 0.5, 0.4349, 0.5, 0.4849, 0.5, 0.5349, 0.5, 0.5349, 0.5, 0.4849, 0.5, 0.5349, 0.5, 0.5849, 0.5, 0.5849, 0.5, 0.5349, 0.5, 0.625, 0.75, 0.5849, 0.75, 0.5849, 0.75, 0.625, 0.75, 0.5849, 0.75, 0.5349, 0.75, 0.5349, 0.75, 0.5849, 0.75, 0.5349, 0.75, 0.4849, 0.75, 0.4849, 0.75, 0.5349, 0.75, 0.4849, 0.75, 0.4349, 0.75, 0.4349, 0.75, 0.4849, 0.75, 0.375, 0.0, 0.4349, 0.0, 0.4349, 0.25, 0.375, 0.25, 0.4349, 0.0, 0.4849, 0.0, 0.4849, 0.25, 0.4349, 0.25, 0.4849, 0.0, 0.5349, 0.0, 0.5349, 0.25, 0.4849, 0.25, 0.5349, 0.0, 0.5849, 0.0, 0.5849, 0.25, 0.5349, 0.25, 0.375, 0.75, 0.4349, 0.75, 0.4349, 0.875, 0.375, 0.875, 0.4349, 0.75, 0.4849, 0.75, 0.4849, 0.875, 0.4349, 0.875, 0.4849, 0.75, 0.5349, 0.75, 0.5349, 0.875, 0.4849, 0.875, 0.5349, 0.75, 0.5849, 0.75, 0.5849, 0.875, 0.5349, 0.875, 0.375, 0.375, 0.4349, 0.375, 0.4349, 0.5, 0.375, 0.5, 0.625, 0.5, 0.625, 0.5, 0.625, 0.5, 0.625, 0.5, 0.875, 0.75, 0.875, 0.75, 0.875, 0.75, 0.875, 0.75, 0.5849, 0.5, 0.5349, 0.5, 0.5349, 0.5, 0.5849, 0.5, 0.875, 0.5, 0.875, 0.75, 0.875, 0.75, 0.875, 0.5, 0.875, 0.5, 0.875, 0.75, 0.875, 0.75, 0.875, 0.5, 0.875, 0.5, 0.875, 0.75, 0.875, 0.75, 0.875, 0.5, 0.875, 0.5, 0.875, 0.75, 0.875, 0.75, 0.875, 0.5, 0.625, 0.875, 0.625, 0.75, 0.625, 0.75, 0.625, 0.875, 0.625, 0.875, 0.625, 0.75, 0.625, 0.75, 0.625, 0.875, 0.625, 0.875, 0.625, 0.75, 0.625, 0.75, 0.625, 0.875, 0.625, 0.875, 0.625, 0.75, 0.625, 0.75, 0.625, 0.875, 0.4349, 0.5, 0.4349, 0.5, 0.4349, 0.5, 0.4349, 0.5, 0.625, 0.5, 0.625, 0.5, 0.625, 0.5, 0.625, 0.5, 0.625, 0.5, 0.625, 0.5, 0.625, 0.5, 0.625, 0.5, 0.625, 0.5, 0.5849, 0.5, 0.5849, 0.5, 0.625, 0.5, 0.625, 0.5, 0.625, 0.5, 0.625, 0.5, 0.625, 0.5, 0.875, 0.75, 0.875, 0.75, 0.875, 0.75, 0.875, 0.75, 0.875, 0.75, 0.875, 0.75, 0.875, 0.75, 0.875, 0.75, 0.875, 0.75, 0.875, 0.75, 0.875, 0.75, 0.875, 0.75, 0.625, 0.5, 0.625, 0.5, 0.625, 0.5, 0.625, 0.5, 0.4349, 0.5, 0.4349, 0.5, 0.4349, 0.5, 0.4349, 0.5, 0.4349, 0.5, 0.4349, 0.375, 0.4349, 0.375, 0.4349, 0.5, 0.875, 0.75, 0.875, 0.75, 0.875, 0.75, 0.875, 0.75, 0.875, 0.75, 0.875, 0.75, 0.875, 0.75, 0.875, 0.75, 0.4349, 0.5, 0.4349, 0.5, 0.4349, 0.5, 0.4349, 0.5, 0.875, 0.75, 0.875, 0.75, 0.875, 0.75, 0.875, 0.75, 0.625, 0.5, 0.625, 0.5, 0.625, 0.5, 0.625, 0.5, 0.625, 0.5, 0.625, 0.5, 0.625, 0.5, 0.625, 0.5, 0.625, 0.5, 0.625, 0.5, 0.625, 0.5, 0.625, 0.5, 0.625, 0.5, 0.625, 0.5, 0.625, 0.5, 0.625, 0.5, 0.625, 0.5, 0.625, 0.5, 0.625, 0.5, 0.625, 0.5, 0.625, 0.5, 0.625, 0.5, 0.625, 0.5, 0.625, 0.5, 0.625, 0.5, 0.625, 0.5, 0.625, 0.5, 0.625, 0.5, 0.625, 0.5, 0.625, 0.5, 0.625, 0.5, 0.625, 0.5, 0.625, 0.5, 0.625, 0.5, 0.625, 0.5, 0.625, 0.5, 0.625, 0.5, 0.625, 0.5, 0.625, 0.5, 0.625, 0.5, 0.4349, 0.5, 0.4349, 0.5, 0.4349, 0.5, 0.4349, 0.5, 0.625, 0.5, 0.625, 0.5, 0.625, 0.5, 0.625, 0.5, 0.625, 0.5, 0.625, 0.5, 0.625, 0.5, 0.625, 0.5, 0.5849, 0.5, 0.625, 0.5, 0.625, 0.5, 0.5849, 0.5, 0.5849, 0.5, 0.625, 0.5, 0.625, 0.5, 0.5849, 0.5, 0.5849, 0.5, 0.625, 0.5, 0.625, 0.5, 0.5849, 0.5, 0.4349, 0.5, 0.4849, 0.5, 0.4849, 0.5, 0.4349, 0.5, 0.4849, 0.5, 0.5349, 0.5, 0.5349, 0.5, 0.4849, 0.5, 0.5349, 0.5, 0.5849, 0.5, 0.5849, 0.5, 0.5349, 0.5, 0.4349, 0.5, 0.4849, 0.5, 0.4849, 0.5, 0.4349, 0.5, 0.4849, 0.5, 0.5349, 0.5, 0.5349, 0.5, 0.4849, 0.5, 0.5349, 0.5, 0.5849, 0.5, 0.5849, 0.5, 0.5349, 0.5, 0.4349, 0.5, 0.4849, 0.5, 0.4849, 0.5, 0.4349, 0.5, 0.4849, 0.5, 0.5349, 0.5, 0.5349, 0.5, 0.4849, 0.5, 0.5349, 0.5, 0.5849, 0.5, 0.5849, 0.5, 0.5349, 0.5, 0.4349, 0.5, 0.4849, 0.5, 0.4849, 0.5, 0.4349, 0.5, 0.4849, 0.5, 0.5349, 0.5, 0.5349, 0.5, 0.4849, 0.5, 0.5349, 0.5, 0.5849, 0.5, 0.5849, 0.5, 0.5349, 0.5, 0.4349, 0.5, 0.4849, 0.5, 0.4849, 0.5, 0.4349, 0.5, 0.4849, 0.5, 0.5349, 0.5, 0.5349, 0.5, 0.4849, 0.5, 0.5349, 0.5, 0.5849, 0.5, 0.5849, 0.5, 0.5349, 0.5, 0.4349, 0.5, 0.4849, 0.5, 0.4849, 0.5, 0.4349, 0.5, 0.4849, 0.5, 0.5349, 0.5, 0.5349, 0.5, 0.4849, 0.5, 0.5349, 0.5, 0.5849, 0.5, 0.5849, 0.5, 0.5349, 0.5, 0.4349, 0.375, 0.4849, 0.375, 0.4849, 0.5, 0.4349, 0.5, 0.4849, 0.375, 0.5349, 0.375, 0.5349, 0.5, 0.4849, 0.5, 0.5349, 0.375, 0.5849, 0.375, 0.5849, 0.5, 0.5349, 0.5, 0.625, 0.5, 0.625, 0.375, 0.625, 0.375, 0.625, 0.5, 0.625, 0.5, 0.625, 0.375, 0.625, 0.375, 0.625, 0.5, 0.625, 0.5, 0.625, 0.375, 0.625, 0.375, 0.625, 0.5, 0.625, 0.5, 0.625, 0.375, 0.625, 0.375, 0.625, 0.5, 0.625, 0.5, 0.625, 0.5, 0.625, 0.5, 0.625, 0.5, 0.625, 0.5, 0.625, 0.5, 0.625, 0.5, 0.625, 0.5, 0.625, 0.5, 0.625, 0.5, 0.625, 0.5, 0.625, 0.5, 0.625, 0.5, 0.625, 0.5, 0.625, 0.5, 0.625, 0.5, 0.625, 0.5, 0.625, 0.5, 0.625, 0.5, 0.625, 0.5, 0.625, 0.5, 0.625, 0.5, 0.625, 0.5, 0.625, 0.5, 0.625, 0.5, 0.625, 0.5, 0.625, 0.5, 0.625, 0.5, 0.625, 0.5, 0.625, 0.5, 0.625, 0.5, 0.625, 0.5, 0.625, 0.5, 0.625, 0.5, 0.625, 0.5, 0.625, 0.5, 0.625, 0.5, 0.625, 0.5, 0.625, 0.5, 0.625, 0.5, 0.625, 0.5, 0.625, 0.5, 0.625, 0.5, 0.625, 0.5, 0.625, 0.5, 0.625, 0.5, 0.625, 0.5, 0.625, 0.5, 0.625, 0.5, 0.625, 0.5, 0.625, 0.5, 0.625, 0.5, 0.625, 0.5, 0.625, 0.5, 0.625, 0.5, 0.625, 0.5, 0.625, 0.5, 0.625, 0.5, 0.625, 0.5, 0.625, 0.5, 0.625, 0.5, 0.625, 0.5, 0.625, 0.5, 0.625, 0.5, 0.625, 0.5, 0.625, 0.5, 0.625, 0.5, 0.625, 0.5, 0.625, 0.5, 0.625, 0.5, 0.625, 0.5, 0.625, 0.5, 0.625, 0.5, 0.625, 0.5, 0.625, 0.5, 0.625, 0.5, 0.625, 0.5, 0.625, 0.5, 0.625, 0.5, 0.625, 0.5, 0.625, 0.5, 0.625, 0.5, 0.625, 0.5, 0.625, 0.5, 0.625, 0.5, 0.625, 0.5, 0.625, 0.5, 0.625, 0.5, 0.625, 0.5, 0.625, 0.5, 0.625, 0.5, 0.625, 0.5, 0.625, 0.5, 0.625, 0.5, 0.625, 0.5, 0.625, 0.5])
me_cube.materials.append(mat_wood)
me_cube.use_mirror_vertex_groups = False
me_cube.update()

# ---- objects
ob_cube = bpy.data.objects.new('Cube', me_cube)

# ---- transforms, parenting, visibility, modifiers, constraints
ob_cube.location = (0.00956, 0.2356, 1.152)
ob_cube.lock_rotations_4d = False
ob_cube.empty_display_type = 'ARROWS'
ob_cube.lineart.crease_threshold = 0.0
_m = ob_cube.modifiers.new('Mirror', 'MIRROR')
_m.use_clip = True

# ---- collection membership
col_collection.objects.link(ob_cube)

# ---- scene / render settings (as saved in the file)
scene.frame_start = 1; scene.frame_end = 250; scene.frame_set(1)
scene.render.engine = 'BLENDER_EEVEE_NEXT'
scene.cycles.sampling_pattern = 'TABULATED_SOBOL'
scene.cycles.use_light_tree = False
scene.view_settings.view_transform = 'Filmic'
bpy.context.view_layer.update()

# ---- added for rendering (the .blend has no active camera and no usable light): camera, sun
cam_auto = bpy.data.cameras.new('AutoCamera')
cam_auto.lens = 50.0
cam_auto.sensor_width = 36.0
cam_auto.clip_end = 1000.0
ob_auto_camera = bpy.data.objects.new('AutoCamera', cam_auto)
scene.collection.objects.link(ob_auto_camera)
ob_auto_camera.location = (7.85991, -9.40223, 7.03559)
ob_auto_camera.rotation_euler = (1.09748, -7.21219e-08, 0.694738)
scene.camera = ob_auto_camera
light_auto_sun = bpy.data.lights.new('AutoSun', 'SUN')
light_auto_sun.energy = 3.0
light_auto_sun.angle = 0.0523599
ob_auto_sun = bpy.data.objects.new('AutoSun', light_auto_sun)
scene.collection.objects.link(ob_auto_sun)
ob_auto_sun.rotation_euler = (0.872665, 0.174533, 0.523599)
bpy.context.view_layer.update()
